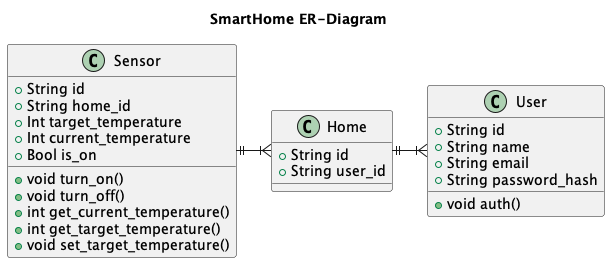

The diagram above was rendered by PlantUML. Its source (embedded in the PNG):
@startuml er-diagram

title SmartHome ER-Diagram

class Sensor {
  +String id
  +String home_id
  +Int target_temperature
  +Int current_temperature
  +Bool is_on

  +void turn_on()
  +void turn_off()
  +int get_current_temperature()
  +int get_target_temperature()
  +void set_target_temperature()
}

class Home {
  +String id
  +String user_id
}

class User {
  +String id
  +String name
  +String email
  +String password_hash

  +void auth()
}

Sensor ||-right-|{ Home
Home ||-right-|{ User

@enduml